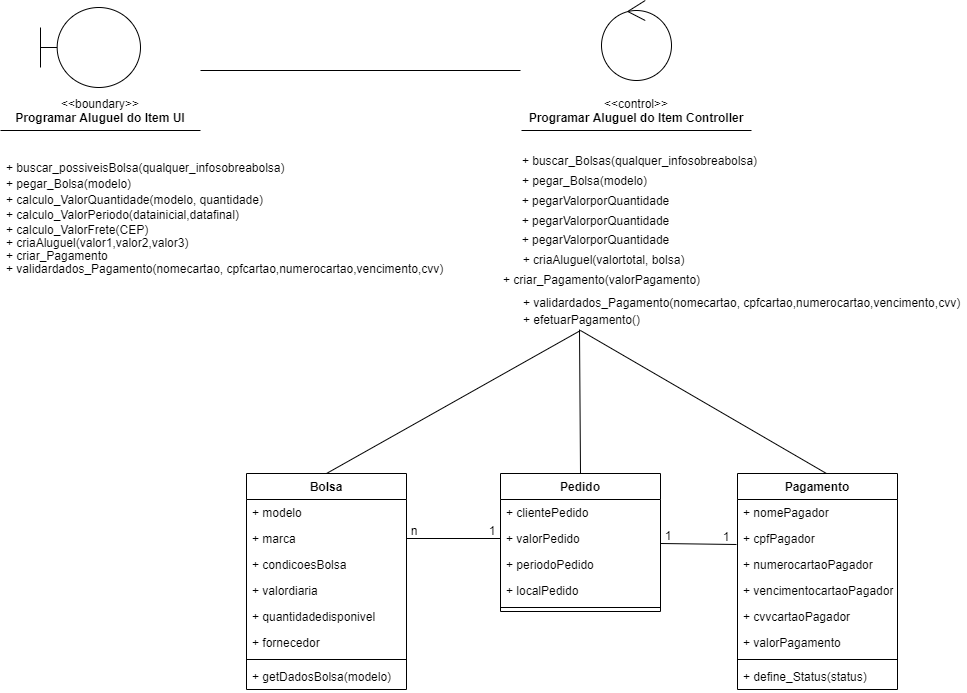

The diagram above was exported from draw.io. Its source (the exported page's mxGraphModel, read from the mxfile embedded in the PNG):
<mxGraphModel dx="1038" dy="579" grid="1" gridSize="10" guides="1" tooltips="1" connect="1" arrows="1" fold="1" page="1" pageScale="1" pageWidth="827" pageHeight="1169" math="0" shadow="0">
  <root>
    <mxCell id="WIyWlLk6GJQsqaUBKTNV-0" />
    <mxCell id="WIyWlLk6GJQsqaUBKTNV-1" parent="WIyWlLk6GJQsqaUBKTNV-0" />
    <mxCell id="WPLE8BNAFjRk4O9NQopW-0" value="&lt;br&gt;" style="ellipse;shape=umlControl;whiteSpace=wrap;html=1;" vertex="1" parent="WIyWlLk6GJQsqaUBKTNV-1">
      <mxGeometry x="601" y="30" width="70" height="80" as="geometry" />
    </mxCell>
    <mxCell id="WPLE8BNAFjRk4O9NQopW-1" value="" style="shape=umlBoundary;whiteSpace=wrap;html=1;" vertex="1" parent="WIyWlLk6GJQsqaUBKTNV-1">
      <mxGeometry x="40" y="37" width="100" height="80" as="geometry" />
    </mxCell>
    <mxCell id="WPLE8BNAFjRk4O9NQopW-3" value="&amp;lt;&amp;lt;boundary&amp;gt;&amp;gt;&lt;br&gt;&lt;b&gt;Programar Aluguel do Item UI&lt;/b&gt;" style="text;html=1;strokeColor=none;fillColor=none;align=center;verticalAlign=middle;whiteSpace=wrap;rounded=0;" vertex="1" parent="WIyWlLk6GJQsqaUBKTNV-1">
      <mxGeometry x="10" y="130" width="180" height="20" as="geometry" />
    </mxCell>
    <mxCell id="WPLE8BNAFjRk4O9NQopW-4" value="&amp;lt;&amp;lt;control&amp;gt;&amp;gt;&lt;br&gt;&lt;b&gt;Programar Aluguel do Item Controller&lt;/b&gt;" style="text;html=1;strokeColor=none;fillColor=none;align=center;verticalAlign=middle;whiteSpace=wrap;rounded=0;" vertex="1" parent="WIyWlLk6GJQsqaUBKTNV-1">
      <mxGeometry x="521" y="130" width="230" height="20" as="geometry" />
    </mxCell>
    <mxCell id="WPLE8BNAFjRk4O9NQopW-5" value="" style="endArrow=none;html=1;" edge="1" parent="WIyWlLk6GJQsqaUBKTNV-1">
      <mxGeometry width="50" height="50" relative="1" as="geometry">
        <mxPoint y="160" as="sourcePoint" />
        <mxPoint x="200" y="160" as="targetPoint" />
      </mxGeometry>
    </mxCell>
    <mxCell id="WPLE8BNAFjRk4O9NQopW-6" value="" style="endArrow=none;html=1;" edge="1" parent="WIyWlLk6GJQsqaUBKTNV-1">
      <mxGeometry width="50" height="50" relative="1" as="geometry">
        <mxPoint x="521" y="160" as="sourcePoint" />
        <mxPoint x="751" y="160" as="targetPoint" />
      </mxGeometry>
    </mxCell>
    <mxCell id="WPLE8BNAFjRk4O9NQopW-7" value="" style="endArrow=none;html=1;" edge="1" parent="WIyWlLk6GJQsqaUBKTNV-1">
      <mxGeometry width="50" height="50" relative="1" as="geometry">
        <mxPoint x="200" y="100" as="sourcePoint" />
        <mxPoint x="520" y="100" as="targetPoint" />
      </mxGeometry>
    </mxCell>
    <mxCell id="WPLE8BNAFjRk4O9NQopW-8" value="+ buscar_possiveisBolsa(qualquer_infosobreabolsa)" style="text;strokeColor=none;fillColor=none;align=left;verticalAlign=top;spacingLeft=4;spacingRight=4;overflow=hidden;rotatable=0;points=[[0,0.5],[1,0.5]];portConstraint=eastwest;" vertex="1" parent="WIyWlLk6GJQsqaUBKTNV-1">
      <mxGeometry y="184" width="290" height="26" as="geometry" />
    </mxCell>
    <mxCell id="WPLE8BNAFjRk4O9NQopW-9" value="+ pegar_Bolsa(modelo)" style="text;strokeColor=none;fillColor=none;align=left;verticalAlign=top;spacingLeft=4;spacingRight=4;overflow=hidden;rotatable=0;points=[[0,0.5],[1,0.5]];portConstraint=eastwest;" vertex="1" parent="WIyWlLk6GJQsqaUBKTNV-1">
      <mxGeometry y="200" width="240" height="26" as="geometry" />
    </mxCell>
    <mxCell id="WPLE8BNAFjRk4O9NQopW-10" value="+ calculo_ValorQuantidade(modelo, quantidade)" style="text;strokeColor=none;fillColor=none;align=left;verticalAlign=top;spacingLeft=4;spacingRight=4;overflow=hidden;rotatable=0;points=[[0,0.5],[1,0.5]];portConstraint=eastwest;" vertex="1" parent="WIyWlLk6GJQsqaUBKTNV-1">
      <mxGeometry y="216" width="290" height="26" as="geometry" />
    </mxCell>
    <mxCell id="WPLE8BNAFjRk4O9NQopW-11" value="+ calculo_ValorPeriodo(datainicial,datafinal)" style="text;strokeColor=none;fillColor=none;align=left;verticalAlign=top;spacingLeft=4;spacingRight=4;overflow=hidden;rotatable=0;points=[[0,0.5],[1,0.5]];portConstraint=eastwest;" vertex="1" parent="WIyWlLk6GJQsqaUBKTNV-1">
      <mxGeometry y="231" width="250" height="26" as="geometry" />
    </mxCell>
    <mxCell id="WPLE8BNAFjRk4O9NQopW-12" value="+ calculo_ValorFrete(CEP)" style="text;strokeColor=none;fillColor=none;align=left;verticalAlign=top;spacingLeft=4;spacingRight=4;overflow=hidden;rotatable=0;points=[[0,0.5],[1,0.5]];portConstraint=eastwest;" vertex="1" parent="WIyWlLk6GJQsqaUBKTNV-1">
      <mxGeometry y="246" width="240" height="26" as="geometry" />
    </mxCell>
    <mxCell id="WPLE8BNAFjRk4O9NQopW-13" value="+ criaAluguel(valor1,valor2,valor3)" style="text;strokeColor=none;fillColor=none;align=left;verticalAlign=top;spacingLeft=4;spacingRight=4;overflow=hidden;rotatable=0;points=[[0,0.5],[1,0.5]];portConstraint=eastwest;" vertex="1" parent="WIyWlLk6GJQsqaUBKTNV-1">
      <mxGeometry y="259" width="260" height="26" as="geometry" />
    </mxCell>
    <mxCell id="WPLE8BNAFjRk4O9NQopW-14" value="+ criar_Pagamento" style="text;strokeColor=none;fillColor=none;align=left;verticalAlign=top;spacingLeft=4;spacingRight=4;overflow=hidden;rotatable=0;points=[[0,0.5],[1,0.5]];portConstraint=eastwest;" vertex="1" parent="WIyWlLk6GJQsqaUBKTNV-1">
      <mxGeometry y="272" width="260" height="26" as="geometry" />
    </mxCell>
    <mxCell id="WPLE8BNAFjRk4O9NQopW-15" value="+ validardados_Pagamento(nomecartao, cpfcartao,numerocartao,vencimento,cvv)" style="text;strokeColor=none;fillColor=none;align=left;verticalAlign=top;spacingLeft=4;spacingRight=4;overflow=hidden;rotatable=0;points=[[0,0.5],[1,0.5]];portConstraint=eastwest;" vertex="1" parent="WIyWlLk6GJQsqaUBKTNV-1">
      <mxGeometry y="285" width="520" height="26" as="geometry" />
    </mxCell>
    <mxCell id="WPLE8BNAFjRk4O9NQopW-16" value="+ buscar_Bolsas(qualquer_infosobreabolsa)" style="text;html=1;align=center;verticalAlign=middle;resizable=0;points=[];autosize=1;strokeColor=none;" vertex="1" parent="WIyWlLk6GJQsqaUBKTNV-1">
      <mxGeometry x="514" y="180" width="250" height="20" as="geometry" />
    </mxCell>
    <mxCell id="WPLE8BNAFjRk4O9NQopW-17" value="+ pegar_Bolsa(modelo)" style="text;html=1;align=center;verticalAlign=middle;resizable=0;points=[];autosize=1;strokeColor=none;" vertex="1" parent="WIyWlLk6GJQsqaUBKTNV-1">
      <mxGeometry x="514" y="200" width="140" height="20" as="geometry" />
    </mxCell>
    <mxCell id="WPLE8BNAFjRk4O9NQopW-18" value="+ pegarValorporQuantidade" style="text;html=1;align=center;verticalAlign=middle;resizable=0;points=[];autosize=1;strokeColor=none;" vertex="1" parent="WIyWlLk6GJQsqaUBKTNV-1">
      <mxGeometry x="515" y="220" width="160" height="20" as="geometry" />
    </mxCell>
    <mxCell id="WPLE8BNAFjRk4O9NQopW-19" value="+ pegarValorporQuantidade" style="text;html=1;align=center;verticalAlign=middle;resizable=0;points=[];autosize=1;strokeColor=none;" vertex="1" parent="WIyWlLk6GJQsqaUBKTNV-1">
      <mxGeometry x="515" y="240" width="160" height="20" as="geometry" />
    </mxCell>
    <mxCell id="WPLE8BNAFjRk4O9NQopW-20" value="+ pegarValorporQuantidade" style="text;html=1;align=center;verticalAlign=middle;resizable=0;points=[];autosize=1;strokeColor=none;" vertex="1" parent="WIyWlLk6GJQsqaUBKTNV-1">
      <mxGeometry x="515" y="259" width="160" height="20" as="geometry" />
    </mxCell>
    <mxCell id="WPLE8BNAFjRk4O9NQopW-21" value="+ criaAluguel(valortotal, bolsa)" style="text;html=1;align=center;verticalAlign=middle;resizable=0;points=[];autosize=1;strokeColor=none;" vertex="1" parent="WIyWlLk6GJQsqaUBKTNV-1">
      <mxGeometry x="513" y="279" width="180" height="20" as="geometry" />
    </mxCell>
    <mxCell id="WPLE8BNAFjRk4O9NQopW-22" value="+ criar_Pagamento(valorPagamento)" style="text;html=1;align=center;verticalAlign=middle;resizable=0;points=[];autosize=1;strokeColor=none;" vertex="1" parent="WIyWlLk6GJQsqaUBKTNV-1">
      <mxGeometry x="496" y="299" width="210" height="20" as="geometry" />
    </mxCell>
    <mxCell id="WPLE8BNAFjRk4O9NQopW-24" value="&lt;font style=&quot;font-size: 12px&quot;&gt;+ validardados_Pagamento(nomecartao, cpfcartao,numerocartao,vencimento,cvv)&lt;br&gt;&amp;nbsp;&lt;/font&gt;" style="text;html=1;align=center;verticalAlign=middle;resizable=0;points=[];autosize=1;strokeColor=none;" vertex="1" parent="WIyWlLk6GJQsqaUBKTNV-1">
      <mxGeometry x="516" y="324" width="450" height="30" as="geometry" />
    </mxCell>
    <mxCell id="WPLE8BNAFjRk4O9NQopW-25" value="&lt;font style=&quot;font-size: 12px&quot;&gt;+ efetuarPagamento()&lt;/font&gt;" style="text;html=1;align=center;verticalAlign=middle;resizable=0;points=[];autosize=1;strokeColor=none;" vertex="1" parent="WIyWlLk6GJQsqaUBKTNV-1">
      <mxGeometry x="516" y="339" width="130" height="20" as="geometry" />
    </mxCell>
    <mxCell id="WPLE8BNAFjRk4O9NQopW-28" value="Bolsa" style="swimlane;fontStyle=1;align=center;verticalAlign=top;childLayout=stackLayout;horizontal=1;startSize=26;horizontalStack=0;resizeParent=1;resizeParentMax=0;resizeLast=0;collapsible=1;marginBottom=0;" vertex="1" parent="WIyWlLk6GJQsqaUBKTNV-1">
      <mxGeometry x="246" y="503" width="160" height="216" as="geometry" />
    </mxCell>
    <mxCell id="WPLE8BNAFjRk4O9NQopW-29" value="+ modelo" style="text;strokeColor=none;fillColor=none;align=left;verticalAlign=top;spacingLeft=4;spacingRight=4;overflow=hidden;rotatable=0;points=[[0,0.5],[1,0.5]];portConstraint=eastwest;" vertex="1" parent="WPLE8BNAFjRk4O9NQopW-28">
      <mxGeometry y="26" width="160" height="26" as="geometry" />
    </mxCell>
    <mxCell id="WPLE8BNAFjRk4O9NQopW-40" value="+ marca" style="text;strokeColor=none;fillColor=none;align=left;verticalAlign=top;spacingLeft=4;spacingRight=4;overflow=hidden;rotatable=0;points=[[0,0.5],[1,0.5]];portConstraint=eastwest;" vertex="1" parent="WPLE8BNAFjRk4O9NQopW-28">
      <mxGeometry y="52" width="160" height="26" as="geometry" />
    </mxCell>
    <mxCell id="WPLE8BNAFjRk4O9NQopW-50" value="+ condicoesBolsa" style="text;strokeColor=none;fillColor=none;align=left;verticalAlign=top;spacingLeft=4;spacingRight=4;overflow=hidden;rotatable=0;points=[[0,0.5],[1,0.5]];portConstraint=eastwest;" vertex="1" parent="WPLE8BNAFjRk4O9NQopW-28">
      <mxGeometry y="78" width="160" height="26" as="geometry" />
    </mxCell>
    <mxCell id="WPLE8BNAFjRk4O9NQopW-41" value="+ valordiaria" style="text;strokeColor=none;fillColor=none;align=left;verticalAlign=top;spacingLeft=4;spacingRight=4;overflow=hidden;rotatable=0;points=[[0,0.5],[1,0.5]];portConstraint=eastwest;" vertex="1" parent="WPLE8BNAFjRk4O9NQopW-28">
      <mxGeometry y="104" width="160" height="26" as="geometry" />
    </mxCell>
    <mxCell id="WPLE8BNAFjRk4O9NQopW-42" value="+ quantidadedisponivel" style="text;strokeColor=none;fillColor=none;align=left;verticalAlign=top;spacingLeft=4;spacingRight=4;overflow=hidden;rotatable=0;points=[[0,0.5],[1,0.5]];portConstraint=eastwest;" vertex="1" parent="WPLE8BNAFjRk4O9NQopW-28">
      <mxGeometry y="130" width="160" height="26" as="geometry" />
    </mxCell>
    <mxCell id="WPLE8BNAFjRk4O9NQopW-43" value="+ fornecedor" style="text;strokeColor=none;fillColor=none;align=left;verticalAlign=top;spacingLeft=4;spacingRight=4;overflow=hidden;rotatable=0;points=[[0,0.5],[1,0.5]];portConstraint=eastwest;" vertex="1" parent="WPLE8BNAFjRk4O9NQopW-28">
      <mxGeometry y="156" width="160" height="26" as="geometry" />
    </mxCell>
    <mxCell id="WPLE8BNAFjRk4O9NQopW-30" value="" style="line;strokeWidth=1;fillColor=none;align=left;verticalAlign=middle;spacingTop=-1;spacingLeft=3;spacingRight=3;rotatable=0;labelPosition=right;points=[];portConstraint=eastwest;" vertex="1" parent="WPLE8BNAFjRk4O9NQopW-28">
      <mxGeometry y="182" width="160" height="8" as="geometry" />
    </mxCell>
    <mxCell id="WPLE8BNAFjRk4O9NQopW-31" value="+ getDadosBolsa(modelo)" style="text;strokeColor=none;fillColor=none;align=left;verticalAlign=top;spacingLeft=4;spacingRight=4;overflow=hidden;rotatable=0;points=[[0,0.5],[1,0.5]];portConstraint=eastwest;" vertex="1" parent="WPLE8BNAFjRk4O9NQopW-28">
      <mxGeometry y="190" width="160" height="26" as="geometry" />
    </mxCell>
    <mxCell id="WPLE8BNAFjRk4O9NQopW-32" value="Pagamento" style="swimlane;fontStyle=1;align=center;verticalAlign=top;childLayout=stackLayout;horizontal=1;startSize=26;horizontalStack=0;resizeParent=1;resizeParentMax=0;resizeLast=0;collapsible=1;marginBottom=0;" vertex="1" parent="WIyWlLk6GJQsqaUBKTNV-1">
      <mxGeometry x="737" y="503" width="160" height="216" as="geometry" />
    </mxCell>
    <mxCell id="WPLE8BNAFjRk4O9NQopW-33" value="+ nomePagador" style="text;strokeColor=none;fillColor=none;align=left;verticalAlign=top;spacingLeft=4;spacingRight=4;overflow=hidden;rotatable=0;points=[[0,0.5],[1,0.5]];portConstraint=eastwest;" vertex="1" parent="WPLE8BNAFjRk4O9NQopW-32">
      <mxGeometry y="26" width="160" height="26" as="geometry" />
    </mxCell>
    <mxCell id="WPLE8BNAFjRk4O9NQopW-45" value="+ cpfPagador" style="text;strokeColor=none;fillColor=none;align=left;verticalAlign=top;spacingLeft=4;spacingRight=4;overflow=hidden;rotatable=0;points=[[0,0.5],[1,0.5]];portConstraint=eastwest;" vertex="1" parent="WPLE8BNAFjRk4O9NQopW-32">
      <mxGeometry y="52" width="160" height="26" as="geometry" />
    </mxCell>
    <mxCell id="WPLE8BNAFjRk4O9NQopW-46" value="+ numerocartaoPagador" style="text;strokeColor=none;fillColor=none;align=left;verticalAlign=top;spacingLeft=4;spacingRight=4;overflow=hidden;rotatable=0;points=[[0,0.5],[1,0.5]];portConstraint=eastwest;" vertex="1" parent="WPLE8BNAFjRk4O9NQopW-32">
      <mxGeometry y="78" width="160" height="26" as="geometry" />
    </mxCell>
    <mxCell id="WPLE8BNAFjRk4O9NQopW-47" value="+ vencimentocartaoPagador&#10;" style="text;strokeColor=none;fillColor=none;align=left;verticalAlign=top;spacingLeft=4;spacingRight=4;overflow=hidden;rotatable=0;points=[[0,0.5],[1,0.5]];portConstraint=eastwest;" vertex="1" parent="WPLE8BNAFjRk4O9NQopW-32">
      <mxGeometry y="104" width="160" height="26" as="geometry" />
    </mxCell>
    <mxCell id="WPLE8BNAFjRk4O9NQopW-48" value="+ cvvcartaoPagador&#10;" style="text;strokeColor=none;fillColor=none;align=left;verticalAlign=top;spacingLeft=4;spacingRight=4;overflow=hidden;rotatable=0;points=[[0,0.5],[1,0.5]];portConstraint=eastwest;" vertex="1" parent="WPLE8BNAFjRk4O9NQopW-32">
      <mxGeometry y="130" width="160" height="26" as="geometry" />
    </mxCell>
    <mxCell id="WPLE8BNAFjRk4O9NQopW-49" value="+ valorPagamento&#10;" style="text;strokeColor=none;fillColor=none;align=left;verticalAlign=top;spacingLeft=4;spacingRight=4;overflow=hidden;rotatable=0;points=[[0,0.5],[1,0.5]];portConstraint=eastwest;" vertex="1" parent="WPLE8BNAFjRk4O9NQopW-32">
      <mxGeometry y="156" width="160" height="26" as="geometry" />
    </mxCell>
    <mxCell id="WPLE8BNAFjRk4O9NQopW-34" value="" style="line;strokeWidth=1;fillColor=none;align=left;verticalAlign=middle;spacingTop=-1;spacingLeft=3;spacingRight=3;rotatable=0;labelPosition=right;points=[];portConstraint=eastwest;" vertex="1" parent="WPLE8BNAFjRk4O9NQopW-32">
      <mxGeometry y="182" width="160" height="8" as="geometry" />
    </mxCell>
    <mxCell id="WPLE8BNAFjRk4O9NQopW-35" value="+ define_Status(status)" style="text;strokeColor=none;fillColor=none;align=left;verticalAlign=top;spacingLeft=4;spacingRight=4;overflow=hidden;rotatable=0;points=[[0,0.5],[1,0.5]];portConstraint=eastwest;" vertex="1" parent="WPLE8BNAFjRk4O9NQopW-32">
      <mxGeometry y="190" width="160" height="26" as="geometry" />
    </mxCell>
    <mxCell id="WPLE8BNAFjRk4O9NQopW-36" value="Pedido" style="swimlane;fontStyle=1;align=center;verticalAlign=top;childLayout=stackLayout;horizontal=1;startSize=26;horizontalStack=0;resizeParent=1;resizeParentMax=0;resizeLast=0;collapsible=1;marginBottom=0;" vertex="1" parent="WIyWlLk6GJQsqaUBKTNV-1">
      <mxGeometry x="500" y="503" width="160" height="138" as="geometry" />
    </mxCell>
    <mxCell id="WPLE8BNAFjRk4O9NQopW-37" value="+ clientePedido" style="text;strokeColor=none;fillColor=none;align=left;verticalAlign=top;spacingLeft=4;spacingRight=4;overflow=hidden;rotatable=0;points=[[0,0.5],[1,0.5]];portConstraint=eastwest;" vertex="1" parent="WPLE8BNAFjRk4O9NQopW-36">
      <mxGeometry y="26" width="160" height="26" as="geometry" />
    </mxCell>
    <mxCell id="WPLE8BNAFjRk4O9NQopW-44" value="+ valorPedido" style="text;strokeColor=none;fillColor=none;align=left;verticalAlign=top;spacingLeft=4;spacingRight=4;overflow=hidden;rotatable=0;points=[[0,0.5],[1,0.5]];portConstraint=eastwest;" vertex="1" parent="WPLE8BNAFjRk4O9NQopW-36">
      <mxGeometry y="52" width="160" height="26" as="geometry" />
    </mxCell>
    <mxCell id="WPLE8BNAFjRk4O9NQopW-59" value="+ periodoPedido" style="text;strokeColor=none;fillColor=none;align=left;verticalAlign=top;spacingLeft=4;spacingRight=4;overflow=hidden;rotatable=0;points=[[0,0.5],[1,0.5]];portConstraint=eastwest;" vertex="1" parent="WPLE8BNAFjRk4O9NQopW-36">
      <mxGeometry y="78" width="160" height="26" as="geometry" />
    </mxCell>
    <mxCell id="WPLE8BNAFjRk4O9NQopW-60" value="+ localPedido" style="text;strokeColor=none;fillColor=none;align=left;verticalAlign=top;spacingLeft=4;spacingRight=4;overflow=hidden;rotatable=0;points=[[0,0.5],[1,0.5]];portConstraint=eastwest;" vertex="1" parent="WPLE8BNAFjRk4O9NQopW-36">
      <mxGeometry y="104" width="160" height="26" as="geometry" />
    </mxCell>
    <mxCell id="WPLE8BNAFjRk4O9NQopW-38" value="" style="line;strokeWidth=1;fillColor=none;align=left;verticalAlign=middle;spacingTop=-1;spacingLeft=3;spacingRight=3;rotatable=0;labelPosition=right;points=[];portConstraint=eastwest;" vertex="1" parent="WPLE8BNAFjRk4O9NQopW-36">
      <mxGeometry y="130" width="160" height="8" as="geometry" />
    </mxCell>
    <mxCell id="WPLE8BNAFjRk4O9NQopW-54" value="" style="endArrow=none;html=1;exitX=0.5;exitY=0;exitDx=0;exitDy=0;" edge="1" parent="WIyWlLk6GJQsqaUBKTNV-1" source="WPLE8BNAFjRk4O9NQopW-28">
      <mxGeometry width="50" height="50" relative="1" as="geometry">
        <mxPoint x="400" y="400" as="sourcePoint" />
        <mxPoint x="580" y="360" as="targetPoint" />
      </mxGeometry>
    </mxCell>
    <mxCell id="WPLE8BNAFjRk4O9NQopW-55" value="" style="endArrow=none;html=1;exitX=0.5;exitY=0;exitDx=0;exitDy=0;" edge="1" parent="WIyWlLk6GJQsqaUBKTNV-1" source="WPLE8BNAFjRk4O9NQopW-36">
      <mxGeometry width="50" height="50" relative="1" as="geometry">
        <mxPoint x="274.29" y="534.88" as="sourcePoint" />
        <mxPoint x="579" y="359" as="targetPoint" />
      </mxGeometry>
    </mxCell>
    <mxCell id="WPLE8BNAFjRk4O9NQopW-56" value="" style="endArrow=none;html=1;exitX=0.556;exitY=0;exitDx=0;exitDy=0;exitPerimeter=0;" edge="1" parent="WIyWlLk6GJQsqaUBKTNV-1" source="WPLE8BNAFjRk4O9NQopW-32">
      <mxGeometry width="50" height="50" relative="1" as="geometry">
        <mxPoint x="200" y="500" as="sourcePoint" />
        <mxPoint x="580" y="360" as="targetPoint" />
      </mxGeometry>
    </mxCell>
    <mxCell id="WPLE8BNAFjRk4O9NQopW-57" value="" style="endArrow=none;html=1;exitX=1;exitY=0.5;exitDx=0;exitDy=0;entryX=0;entryY=0.5;entryDx=0;entryDy=0;" edge="1" parent="WIyWlLk6GJQsqaUBKTNV-1" source="WPLE8BNAFjRk4O9NQopW-40" target="WPLE8BNAFjRk4O9NQopW-44">
      <mxGeometry width="50" height="50" relative="1" as="geometry">
        <mxPoint x="696" y="523" as="sourcePoint" />
        <mxPoint x="746" y="473" as="targetPoint" />
      </mxGeometry>
    </mxCell>
    <mxCell id="WPLE8BNAFjRk4O9NQopW-58" value="" style="endArrow=none;html=1;exitX=1;exitY=0.5;exitDx=0;exitDy=0;" edge="1" parent="WIyWlLk6GJQsqaUBKTNV-1">
      <mxGeometry width="50" height="50" relative="1" as="geometry">
        <mxPoint x="660" y="573" as="sourcePoint" />
        <mxPoint x="736" y="574" as="targetPoint" />
      </mxGeometry>
    </mxCell>
    <mxCell id="WPLE8BNAFjRk4O9NQopW-61" value="1" style="text;html=1;strokeColor=none;fillColor=none;align=center;verticalAlign=middle;whiteSpace=wrap;rounded=0;" vertex="1" parent="WIyWlLk6GJQsqaUBKTNV-1">
      <mxGeometry x="648" y="555" width="40" height="20" as="geometry" />
    </mxCell>
    <mxCell id="WPLE8BNAFjRk4O9NQopW-62" value="1" style="text;html=1;strokeColor=none;fillColor=none;align=center;verticalAlign=middle;whiteSpace=wrap;rounded=0;" vertex="1" parent="WIyWlLk6GJQsqaUBKTNV-1">
      <mxGeometry x="706" y="556" width="40" height="20" as="geometry" />
    </mxCell>
    <mxCell id="WPLE8BNAFjRk4O9NQopW-63" value="1" style="text;html=1;strokeColor=none;fillColor=none;align=center;verticalAlign=middle;whiteSpace=wrap;rounded=0;" vertex="1" parent="WIyWlLk6GJQsqaUBKTNV-1">
      <mxGeometry x="472" y="550" width="40" height="20" as="geometry" />
    </mxCell>
    <mxCell id="WPLE8BNAFjRk4O9NQopW-64" value="n" style="text;html=1;strokeColor=none;fillColor=none;align=center;verticalAlign=middle;whiteSpace=wrap;rounded=0;" vertex="1" parent="WIyWlLk6GJQsqaUBKTNV-1">
      <mxGeometry x="394" y="550" width="40" height="20" as="geometry" />
    </mxCell>
  </root>
</mxGraphModel>